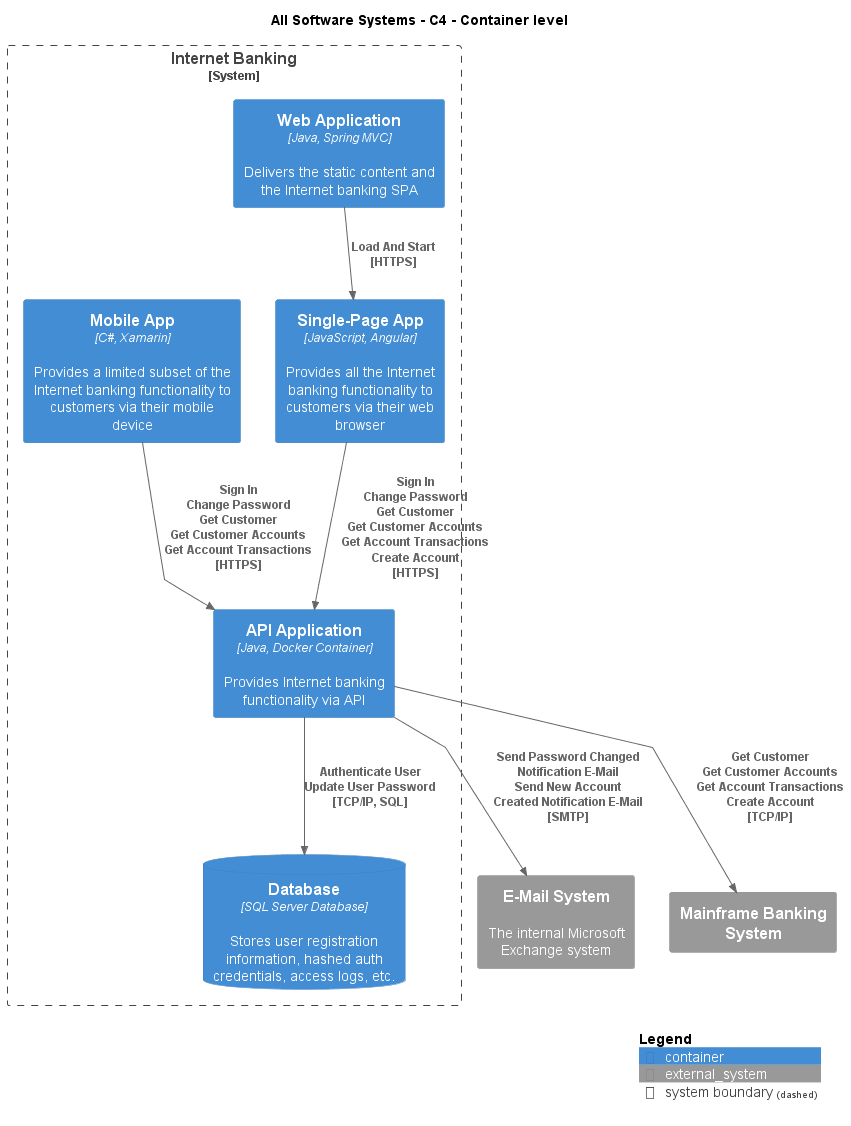

The diagram above was rendered by PlantUML. Its source (embedded in the PNG):
@startuml
!include .c4s\C4_Container.puml

AddElementTag("c4interflow:lifecycle:new", $bgColor=green, $fontColor=#ffffff, $borderColor=green, $shadowing="False")
AddElementTag("c4interflow:lifecycle:changed", $bgColor=orange, $fontColor=#ffffff, $borderColor=orange, $shadowing="False")
AddElementTag("c4interflow:lifecycle:removed", $bgColor=red, $fontColor=#ffffff, $borderColor=red, $shadowing="False")

AddRelTag("c4interflow:lifecycle:new", $textColor=green, $lineColor=green)
AddRelTag("c4interflow:lifecycle:changed", $textColor=orange, $lineColor=orange)
AddRelTag("c4interflow:lifecycle:removed", $textColor=red, $lineColor=red)

SHOW_PERSON_PORTRAIT()
LAYOUT_TOP_DOWN()

skinparam linetype polyline

title All Software Systems - C4 - Container level


System_Boundary(BigBankPlc.SoftwareSystems.InternetBanking, "Internet Banking") {
    Container(BigBankPlc.SoftwareSystems.InternetBanking.Containers.WebApplication, "Web Application", "Java, Spring MVC", "Delivers the static content and the Internet banking SPA")
    Container(BigBankPlc.SoftwareSystems.InternetBanking.Containers.SinglePageApp, "Single-Page App", "JavaScript, Angular", "Provides all the Internet banking functionality to customers via their web browser")
    Container(BigBankPlc.SoftwareSystems.InternetBanking.Containers.APIApplication, "API Application", "Java, Docker Container", "Provides Internet banking functionality via API")
    ContainerDb(BigBankPlc.SoftwareSystems.InternetBanking.Containers.Database, "Database", "SQL Server Database", "Stores user registration information, hashed auth credentials, access logs, etc.")
    Container(BigBankPlc.SoftwareSystems.InternetBanking.Containers.MobileApp, "Mobile App", "C#, Xamarin", "Provides a limited subset of the Internet banking functionality to customers via their mobile device")
}
System_Ext(BigBankPlc.SoftwareSystems.EMailSystem, "E-Mail System", "The internal Microsoft Exchange system")
System_Ext(BigBankPlc.SoftwareSystems.MainframeBankingSystem, "Mainframe Banking System", "")

Rel(BigBankPlc.SoftwareSystems.InternetBanking.Containers.WebApplication, BigBankPlc.SoftwareSystems.InternetBanking.Containers.SinglePageApp, "Load And Start\n[HTTPS]", $tags='protocol:https')
Rel(BigBankPlc.SoftwareSystems.InternetBanking.Containers.SinglePageApp, BigBankPlc.SoftwareSystems.InternetBanking.Containers.APIApplication, "Sign In\nChange Password\nGet Customer\nGet Customer Accounts\nGet Account Transactions\nCreate Account\n[HTTPS]", $tags='protocol:https')
Rel(BigBankPlc.SoftwareSystems.InternetBanking.Containers.APIApplication, BigBankPlc.SoftwareSystems.InternetBanking.Containers.Database, "Authenticate User\nUpdate User Password\n[TCP/IP, SQL]", $tags='protocol:tcp/ip, sql')
Rel(BigBankPlc.SoftwareSystems.InternetBanking.Containers.APIApplication, BigBankPlc.SoftwareSystems.EMailSystem, "Send Password Changed Notification E-Mail\nSend New Account Created Notification E-Mail\n[SMTP]", $tags='protocol:smtp')
Rel(BigBankPlc.SoftwareSystems.InternetBanking.Containers.APIApplication, BigBankPlc.SoftwareSystems.MainframeBankingSystem, "Get Customer\nGet Customer Accounts\nGet Account Transactions\nCreate Account\n[TCP/IP]", $tags='protocol:tcp/ip')
Rel(BigBankPlc.SoftwareSystems.InternetBanking.Containers.MobileApp, BigBankPlc.SoftwareSystems.InternetBanking.Containers.APIApplication, "Sign In\nChange Password\nGet Customer\nGet Customer Accounts\nGet Account Transactions\n[HTTPS]", $tags='protocol:https')


SHOW_LEGEND()
@enduml